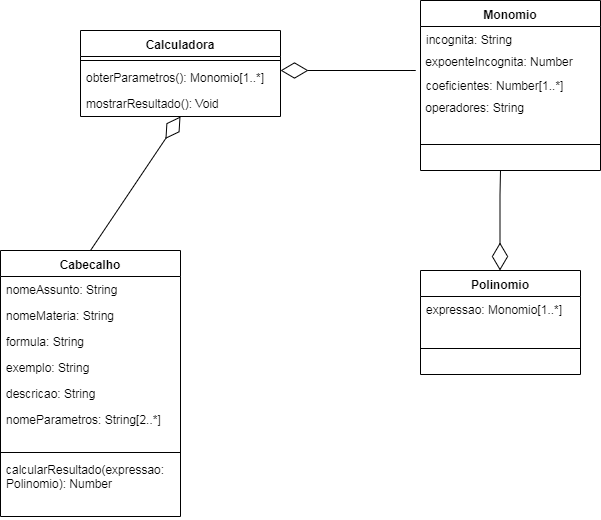

The diagram above was exported from draw.io. Its source (the exported page's mxGraphModel, read from the mxfile embedded in the PNG):
<mxGraphModel dx="1408" dy="731" grid="1" gridSize="10" guides="1" tooltips="1" connect="1" arrows="1" fold="1" page="1" pageScale="1" pageWidth="850" pageHeight="1100" background="#ffffff" math="0" shadow="0">
  <root>
    <mxCell id="0" />
    <mxCell id="1" parent="0" />
    <mxCell id="53Y4sK6GTegyYqaf75ms-9" value="" style="endArrow=diamondThin;endFill=0;endSize=24;html=1;exitX=0.5;exitY=0;exitDx=0;exitDy=0;entryX=0.5;entryY=1;entryDx=0;entryDy=0;entryPerimeter=0;" parent="1" source="n8d7CkAug47cGYlFRof2-22" target="n8d7CkAug47cGYlFRof2-11" edge="1">
      <mxGeometry width="160" relative="1" as="geometry">
        <mxPoint x="80" y="320" as="sourcePoint" />
        <mxPoint x="325" y="310" as="targetPoint" />
      </mxGeometry>
    </mxCell>
    <mxCell id="n8d7CkAug47cGYlFRof2-6" value="Calculadora" style="swimlane;fontStyle=1;align=center;verticalAlign=top;childLayout=stackLayout;horizontal=1;startSize=26;horizontalStack=0;resizeParent=1;resizeParentMax=0;resizeLast=0;collapsible=0;marginBottom=0;" parent="1" vertex="1">
      <mxGeometry x="190" y="80" width="200" height="86" as="geometry" />
    </mxCell>
    <mxCell id="n8d7CkAug47cGYlFRof2-8" value="" style="line;strokeWidth=1;fillColor=none;align=left;verticalAlign=middle;spacingTop=-1;spacingLeft=3;spacingRight=3;rotatable=0;labelPosition=right;points=[];portConstraint=eastwest;" parent="n8d7CkAug47cGYlFRof2-6" vertex="1">
      <mxGeometry y="26" width="200" height="8" as="geometry" />
    </mxCell>
    <mxCell id="n8d7CkAug47cGYlFRof2-10" value="obterParametros(): Monomio[1..*]" style="text;html=1;strokeColor=none;fillColor=none;align=left;verticalAlign=top;spacingLeft=4;spacingRight=4;whiteSpace=wrap;overflow=hidden;rotatable=0;points=[[0,0.5],[1,0.5]];portConstraint=eastwest;" parent="n8d7CkAug47cGYlFRof2-6" vertex="1">
      <mxGeometry y="34" width="200" height="26" as="geometry" />
    </mxCell>
    <mxCell id="n8d7CkAug47cGYlFRof2-11" value="mostrarResultado(): Void" style="text;html=1;strokeColor=none;fillColor=none;align=left;verticalAlign=top;spacingLeft=4;spacingRight=4;whiteSpace=wrap;overflow=hidden;rotatable=0;points=[[0,0.5],[1,0.5]];portConstraint=eastwest;" parent="n8d7CkAug47cGYlFRof2-6" vertex="1">
      <mxGeometry y="60" width="200" height="26" as="geometry" />
    </mxCell>
    <mxCell id="n8d7CkAug47cGYlFRof2-22" value="Cabecalho" style="swimlane;fontStyle=1;align=center;verticalAlign=top;childLayout=stackLayout;horizontal=1;startSize=26;horizontalStack=0;resizeParent=1;resizeParentMax=0;resizeLast=0;collapsible=0;marginBottom=0;" parent="1" vertex="1">
      <mxGeometry x="110" y="300" width="180" height="266" as="geometry" />
    </mxCell>
    <mxCell id="53Y4sK6GTegyYqaf75ms-11" value="nomeAssunto: String" style="text;html=1;strokeColor=none;fillColor=none;align=left;verticalAlign=top;spacingLeft=4;spacingRight=4;whiteSpace=wrap;overflow=hidden;rotatable=0;points=[[0,0.5],[1,0.5]];portConstraint=eastwest;" parent="n8d7CkAug47cGYlFRof2-22" vertex="1">
      <mxGeometry y="26" width="180" height="26" as="geometry" />
    </mxCell>
    <mxCell id="53Y4sK6GTegyYqaf75ms-12" value="nomeMateria: String" style="text;html=1;strokeColor=none;fillColor=none;align=left;verticalAlign=top;spacingLeft=4;spacingRight=4;whiteSpace=wrap;overflow=hidden;rotatable=0;points=[[0,0.5],[1,0.5]];portConstraint=eastwest;" parent="n8d7CkAug47cGYlFRof2-22" vertex="1">
      <mxGeometry y="52" width="180" height="26" as="geometry" />
    </mxCell>
    <mxCell id="53Y4sK6GTegyYqaf75ms-13" value="formula: String" style="text;html=1;strokeColor=none;fillColor=none;align=left;verticalAlign=top;spacingLeft=4;spacingRight=4;whiteSpace=wrap;overflow=hidden;rotatable=0;points=[[0,0.5],[1,0.5]];portConstraint=eastwest;" parent="n8d7CkAug47cGYlFRof2-22" vertex="1">
      <mxGeometry y="78" width="180" height="26" as="geometry" />
    </mxCell>
    <mxCell id="53Y4sK6GTegyYqaf75ms-14" value="exemplo: String" style="text;html=1;strokeColor=none;fillColor=none;align=left;verticalAlign=top;spacingLeft=4;spacingRight=4;whiteSpace=wrap;overflow=hidden;rotatable=0;points=[[0,0.5],[1,0.5]];portConstraint=eastwest;" parent="n8d7CkAug47cGYlFRof2-22" vertex="1">
      <mxGeometry y="104" width="180" height="26" as="geometry" />
    </mxCell>
    <mxCell id="53Y4sK6GTegyYqaf75ms-15" value="descricao: String" style="text;html=1;strokeColor=none;fillColor=none;align=left;verticalAlign=top;spacingLeft=4;spacingRight=4;whiteSpace=wrap;overflow=hidden;rotatable=0;points=[[0,0.5],[1,0.5]];portConstraint=eastwest;" parent="n8d7CkAug47cGYlFRof2-22" vertex="1">
      <mxGeometry y="130" width="180" height="26" as="geometry" />
    </mxCell>
    <mxCell id="PRigHD5FRD7-pd9NXeUt-3" value="nomeParametros: String[2..*]" style="text;html=1;strokeColor=none;fillColor=none;align=left;verticalAlign=top;spacingLeft=4;spacingRight=4;whiteSpace=wrap;overflow=hidden;rotatable=0;points=[[0,0.5],[1,0.5]];portConstraint=eastwest;autosize=0;" parent="n8d7CkAug47cGYlFRof2-22" vertex="1">
      <mxGeometry y="156" width="180" height="42" as="geometry" />
    </mxCell>
    <mxCell id="n8d7CkAug47cGYlFRof2-25" value="" style="line;strokeWidth=1;fillColor=none;align=left;verticalAlign=middle;spacingTop=-1;spacingLeft=3;spacingRight=3;rotatable=0;labelPosition=right;points=[];portConstraint=eastwest;" parent="n8d7CkAug47cGYlFRof2-22" vertex="1">
      <mxGeometry y="198" width="180" height="8" as="geometry" />
    </mxCell>
    <mxCell id="n8d7CkAug47cGYlFRof2-36" value="calcularResultado(expressao: Polinomio): Number" style="text;html=1;strokeColor=none;fillColor=none;align=left;verticalAlign=top;spacingLeft=4;spacingRight=4;overflow=hidden;rotatable=0;points=[[0,0.5],[1,0.5]];portConstraint=eastwest;autosize=0;whiteSpace=wrap;" parent="n8d7CkAug47cGYlFRof2-22" vertex="1">
      <mxGeometry y="206" width="180" height="60" as="geometry" />
    </mxCell>
    <mxCell id="rzel_CKz_5upRVLV7gg--1" value="Monomio" style="swimlane;fontStyle=1;align=center;verticalAlign=top;childLayout=stackLayout;horizontal=1;startSize=26;horizontalStack=0;resizeParent=1;resizeParentMax=0;resizeLast=0;collapsible=0;marginBottom=0;" parent="1" vertex="1">
      <mxGeometry x="530" y="50" width="180" height="170" as="geometry" />
    </mxCell>
    <mxCell id="rzel_CKz_5upRVLV7gg--2" value="incognita: String" style="text;html=1;strokeColor=none;fillColor=none;align=left;verticalAlign=top;spacingLeft=4;spacingRight=4;whiteSpace=wrap;overflow=hidden;rotatable=0;points=[[0,0.5],[1,0.5]];portConstraint=eastwest;" parent="rzel_CKz_5upRVLV7gg--1" vertex="1">
      <mxGeometry y="26" width="180" height="26" as="geometry" />
    </mxCell>
    <mxCell id="HQ_GBsHYc0vRVCnr18hs-13" value="&amp;nbsp;expoenteIncognita: Number" style="text;html=1;resizable=0;points=[];autosize=1;align=left;verticalAlign=top;spacingTop=-4;" parent="rzel_CKz_5upRVLV7gg--1" vertex="1">
      <mxGeometry y="52" width="180" height="20" as="geometry" />
    </mxCell>
    <mxCell id="rzel_CKz_5upRVLV7gg--3" value="coeficientes: Number[1..*]" style="text;html=1;strokeColor=none;fillColor=none;align=left;verticalAlign=top;spacingLeft=4;spacingRight=4;whiteSpace=wrap;overflow=hidden;rotatable=0;points=[[0,0.5],[1,0.5]];portConstraint=eastwest;" parent="rzel_CKz_5upRVLV7gg--1" vertex="1">
      <mxGeometry y="72" width="180" height="26" as="geometry" />
    </mxCell>
    <mxCell id="rzel_CKz_5upRVLV7gg--4" value="&amp;nbsp;operadores: String" style="text;html=1;resizable=0;points=[];autosize=1;align=left;verticalAlign=top;spacingTop=-4;fontColor=none;" parent="rzel_CKz_5upRVLV7gg--1" vertex="1">
      <mxGeometry y="98" width="180" height="20" as="geometry" />
    </mxCell>
    <mxCell id="rzel_CKz_5upRVLV7gg--5" value="" style="line;strokeWidth=1;fillColor=none;align=left;verticalAlign=middle;spacingTop=-1;spacingLeft=3;spacingRight=3;rotatable=0;labelPosition=right;points=[];portConstraint=eastwest;" parent="rzel_CKz_5upRVLV7gg--1" vertex="1">
      <mxGeometry y="118" width="180" height="52" as="geometry" />
    </mxCell>
    <mxCell id="rzel_CKz_5upRVLV7gg--6" value="Polinomio" style="swimlane;fontStyle=1;align=center;verticalAlign=top;childLayout=stackLayout;horizontal=1;startSize=26;horizontalStack=0;resizeParent=1;resizeParentMax=0;resizeLast=0;collapsible=0;marginBottom=0;" parent="1" vertex="1">
      <mxGeometry x="530" y="320" width="160" height="104" as="geometry" />
    </mxCell>
    <mxCell id="rzel_CKz_5upRVLV7gg--7" value="expressao: Monomio[1..*]" style="text;html=1;strokeColor=none;fillColor=none;align=left;verticalAlign=top;spacingLeft=4;spacingRight=4;whiteSpace=wrap;overflow=hidden;rotatable=0;points=[[0,0.5],[1,0.5]];portConstraint=eastwest;" parent="rzel_CKz_5upRVLV7gg--6" vertex="1">
      <mxGeometry y="26" width="160" height="26" as="geometry" />
    </mxCell>
    <mxCell id="rzel_CKz_5upRVLV7gg--10" value="" style="line;strokeWidth=1;fillColor=none;align=left;verticalAlign=middle;spacingTop=-1;spacingLeft=3;spacingRight=3;rotatable=0;labelPosition=right;points=[];portConstraint=eastwest;" parent="rzel_CKz_5upRVLV7gg--6" vertex="1">
      <mxGeometry y="52" width="160" height="52" as="geometry" />
    </mxCell>
    <mxCell id="HQ_GBsHYc0vRVCnr18hs-8" value="" style="endArrow=diamondThin;endFill=0;endSize=25;html=1;targetPerimeterSpacing=5;sourcePerimeterSpacing=1;" parent="1" edge="1">
      <mxGeometry width="160" relative="1" as="geometry">
        <mxPoint x="610" y="220" as="sourcePoint" />
        <mxPoint x="609.5" y="320" as="targetPoint" />
        <Array as="points">
          <mxPoint x="609.5" y="244.5" />
        </Array>
      </mxGeometry>
    </mxCell>
    <mxCell id="HQ_GBsHYc0vRVCnr18hs-12" value="" style="endArrow=diamondThin;endFill=0;endSize=25;html=1;targetPerimeterSpacing=5;sourcePerimeterSpacing=1;" parent="1" edge="1">
      <mxGeometry width="160" relative="1" as="geometry">
        <mxPoint x="450" y="120" as="sourcePoint" />
        <mxPoint x="390" y="120" as="targetPoint" />
        <Array as="points">
          <mxPoint x="530" y="120" />
        </Array>
      </mxGeometry>
    </mxCell>
  </root>
</mxGraphModel>